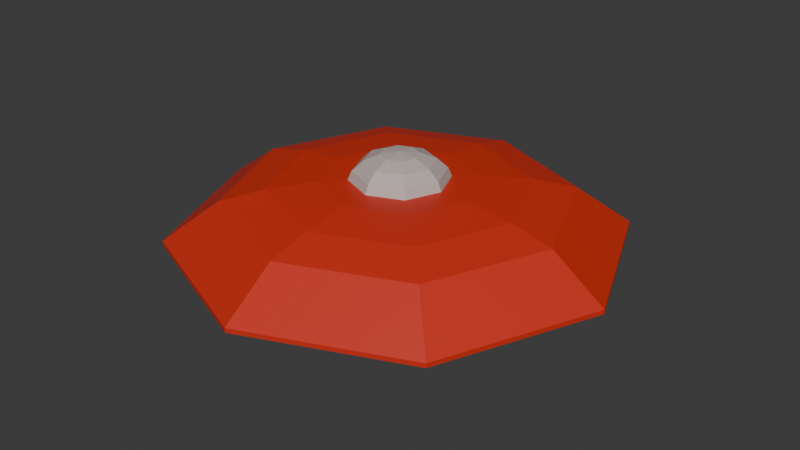 # Source: ShieldUnwrapped.blend  (saved by Blender 4.4.30; exported with 4.5.12 LTS)
import bpy
from mathutils import Matrix  # noqa: F401  (used for matrix-valued properties, if any)

bpy.ops.wm.read_factory_settings(use_empty=True)
scene = bpy.context.scene
scene.name = 'Scene'

# ---- collections
col_collection = bpy.data.collections.new('Collection'); scene.collection.children.link(col_collection)

# ---- images (referenced by path relative to the original .blend; pixels are not part of the script)
import os
ASSET_DIR = os.environ.get("B2B_ASSET_DIR", "")  # directory of the original .blend (textures are referenced by path, not embedded)
HERE = os.path.dirname(os.path.abspath(__file__))  # packed textures are extracted next to this script under _unpacked/

def load_image(name, relpath, width, height, colorspace="sRGB"):
    """Load a texture the original file referenced (path relative to the .blend, or extracted next to this script)."""
    p = next((c for c in (os.path.join(HERE, relpath), os.path.join(ASSET_DIR, relpath)) if relpath and os.path.exists(c)), "")
    if p:
        img = bpy.data.images.load(p, check_existing=True)
        img.name = name
    else:  # same state as the original file: an image datablock whose file is absent (Cycles renders it pink)
        img = bpy.data.images.new(name, width, height)
        img.source = "FILE"
        img.filepath = "//" + (relpath or name)
    img.colorspace_settings.name = colorspace
    return img
img_shild = load_image('shild', '_unpacked/shild.46b0ff55.png', 1024, 1024, 'sRGB')

# ---- materials (node trees are filled in below, after node groups)
mat_material_001 = bpy.data.materials.new('Material.001')

# ---- material node trees
mat_material_001.use_nodes = True; mat_material_001.node_tree.nodes.clear()
_N = mat_material_001.node_tree.nodes; _L = mat_material_001.node_tree.links
n0 = _N.new('ShaderNodeBsdfPrincipled'); n0.name = 'Principled BSDF'; n0.location = (10, 300)
n1 = _N.new('ShaderNodeOutputMaterial'); n1.name = 'Material Output'; n1.location = (300, 300)
n2 = _N.new('ShaderNodeTexImage'); n2.name = 'Image Texture'; n2.location = (-273, 282)
n2.image = img_shild
_L.new(n0.outputs[0], n1.inputs[0])
_L.new(n2.outputs[0], n0.inputs[0])
n1.is_active_output = True

# ---- world
world_world = bpy.data.worlds.new('World'); scene.world = world_world
world_world.use_nodes = True; world_world.node_tree.nodes.clear()
_N = world_world.node_tree.nodes; _L = world_world.node_tree.links
n0 = _N.new('ShaderNodeOutputWorld'); n0.name = 'World Output'; n0.location = (300, 300)
n1 = _N.new('ShaderNodeBackground'); n1.name = 'Background'; n1.location = (10, 300)
n1.inputs[0].default_value = (0.05088, 0.05088, 0.05088, 1.0)
_L.new(n1.outputs[0], n0.inputs[0])
n0.is_active_output = True
world_world.color = (0.05088, 0.05088, 0.05088)
world_world.sun_shadow_jitter_overblur = 0.0

# ---- meshes
me_cylinder = bpy.data.meshes.new('Cylinder')
me_cylinder.from_pydata([(0.0, 0.3462, -0.01), (0.0, 0.2137, 0.26), (0.3462, 0.3462, -0.01), (0.1511, 0.1511, 0.26), (0.3462, 0.0, -0.01), (0.2137, 0.0, 0.26), (0.3462, -0.3462, -0.01), (0.1511, -0.1511, 0.26), (0.0, -0.3462, -0.01), (0.0, -0.2137, 0.26), (-0.3462, -0.3462, -0.01), (-0.1511, -0.1511, 0.26), (-0.3462, 0.0, -0.01), (-0.2137, 0.0, 0.26), (-0.3462, 0.3462, -0.01), (-0.1511, 0.1511, 0.26), (0.7071, 0.7071, 0.01), (0.0, 1.0, 0.01), (1.0, 0.0, 0.01), (0.7071, -0.7071, 0.01), (0.0, -1.0, 0.01), (-0.7071, -0.7071, 0.01), (-1.0, 0.0, 0.01), (-0.7071, 0.7071, 0.01), (0.5344, 0.5344, 0.1846), (0.0, 0.7558, 0.1846), (0.7558, 0.0, 0.1846), (0.5344, -0.5344, 0.1846), (0.0, -0.7558, 0.1846), (-0.5344, -0.5344, 0.1846), (-0.7558, 0.0, 0.1846), (-0.5344, 0.5344, 0.1846), (0.3966, 0.3966, 0.2325), (0.0, 0.5609, 0.2325), (0.5609, 0.0, 0.2325), (0.3966, -0.3966, 0.2325), (0.0, -0.5609, 0.2325), (-0.3966, -0.3966, 0.2325), (-0.5609, 0.0, 0.2325), (-0.3966, 0.3966, 0.2325), (0.2428, 0.2428, 0.2565), (0.0, 0.3434, 0.2565), (0.3434, 0.0, 0.2565), (0.2428, -0.2428, 0.2565), (0.0, -0.3434, 0.2565), (-0.2428, -0.2428, 0.2565), (-0.3434, 0.0, 0.2565), (-0.2428, 0.2428, 0.2565), (0.059, 0.059, 0.3712), (0.109, 0.109, 0.3424), (0.1424, 0.1424, 0.2992), (0.1542, 0.1542, 0.26), (0.08344, 4.018e-10, 0.3712), (0.1542, 4.018e-10, 0.3424), (0.2015, 4.018e-10, 0.2992), (0.218, 4.018e-10, 0.26), (0.059, -0.059, 0.3712), (0.109, -0.109, 0.3424), (0.1424, -0.1424, 0.2992), (0.1542, -0.1542, 0.26), (4.822e-09, -0.08344, 0.3712), (4.822e-09, -0.1542, 0.3424), (4.822e-09, -0.2015, 0.2992), (4.822e-09, -0.218, 0.26), (-0.059, -0.059, 0.3712), (-0.109, -0.109, 0.3424), (-0.1424, -0.1424, 0.2992), (-0.1542, -0.1542, 0.26), (-0.08344, 4.018e-10, 0.3712), (-0.1542, 4.018e-10, 0.3424), (-0.2015, 4.018e-10, 0.2992), (-0.218, 4.018e-10, 0.26), (-0.059, 0.059, 0.3712), (-0.109, 0.109, 0.3424), (-0.1424, 0.1424, 0.2992), (-0.1542, 0.1542, 0.26), (4.822e-09, 4.018e-10, 0.3813), (4.822e-09, 0.08344, 0.3712), (4.822e-09, 0.1542, 0.3424), (4.822e-09, 0.2015, 0.2992), (4.822e-09, 0.218, 0.26), (0.0, 1.0, -0.01), (0.7071, 0.7071, -0.01), (1.0, 0.0, -0.01), (0.7071, -0.7071, -0.01), (0.0, -1.0, -0.01), (-0.7071, -0.7071, -0.01), (-1.0, 0.0, -0.01), (-0.7071, 0.7071, -0.01), (0.0, 0.4681, -0.01), (0.4681, 0.4681, -0.01), (0.4681, 0.0, -0.01), (0.4681, -0.4681, -0.01), (0.0, -0.4681, -0.01), (-0.4681, -0.4681, -0.01), (-0.4681, 0.0, -0.01), (-0.4681, 0.4681, -0.01), (0.3462, 0.1731, -0.01), (0.3462, -0.1731, -0.01), (-0.3462, -0.1731, -0.01), (-0.3462, 0.1731, -0.01), (0.239, 0.3462, -0.01), (0.1072, 0.3462, -0.01), (0.1072, -0.3462, -0.01), (0.239, -0.3462, -0.01), (-0.239, -0.3462, -0.01), (-0.1072, -0.3462, -0.01), (-0.1072, 0.3462, -0.01), (-0.239, 0.3462, -0.01), (0.0, 0.3027, -0.01), (0.0, 0.1795, -0.01), (0.0, -0.1795, -0.01), (0.0, -0.3027, -0.01), (0.239, 0.1795, -0.01), (0.239, 0.3027, -0.01), (0.239, -0.3027, -0.01), (0.239, -0.1795, -0.01), (0.1072, -0.3027, -0.01), (0.1072, -0.1795, -0.01), (0.1072, 0.1795, -0.01), (0.1072, 0.3027, -0.01), (-0.239, -0.1795, -0.01), (-0.239, -0.3027, -0.01), (-0.239, 0.3027, -0.01), (-0.239, 0.1795, -0.01), (-0.1072, 0.3027, -0.01), (-0.1072, 0.1795, -0.01), (-0.1072, -0.1795, -0.01), (-0.1072, -0.3027, -0.01), (-0.239, -0.3027, -0.1889), (-0.239, -0.1795, -0.1889), (-0.1072, -0.1795, -0.1889), (-0.1072, -0.3027, -0.1889), (-0.239, 0.1795, -0.1889), (-0.239, 0.3027, -0.1889), (-0.1072, 0.3027, -0.1889), (-0.1072, 0.1795, -0.1889), (0.239, 0.3027, -0.1889), (0.239, 0.1795, -0.1889), (0.1072, 0.1795, -0.1889), (0.1072, 0.3027, -0.1889), (0.239, -0.1795, -0.1889), (0.239, -0.3027, -0.1889), (0.1072, -0.3027, -0.1889), (0.1072, -0.1795, -0.1889), (-0.239, -0.3027, -0.3031), (-0.239, -0.1795, -0.3031), (-0.1072, -0.1795, -0.3031), (-0.1072, -0.3027, -0.3031), (-0.239, 0.1795, -0.3031), (-0.239, 0.3027, -0.3031), (-0.1072, 0.3027, -0.3031), (-0.1072, 0.1795, -0.3031), (0.239, 0.3027, -0.3031), (0.239, 0.1795, -0.3031), (0.1072, 0.1795, -0.3031), (0.1072, 0.3027, -0.3031), (0.239, -0.1795, -0.3031), (0.239, -0.3027, -0.3031), (0.1072, -0.3027, -0.3031), (0.1072, -0.1795, -0.3031)], [], [(81, 17, 16, 82), (82, 16, 18, 83), (83, 18, 19, 84), (84, 19, 20, 85), (85, 20, 21, 86), (86, 21, 22, 87), (3, 1, 15, 13, 11, 9, 7, 5), (87, 22, 23, 88), (88, 23, 17, 81), (25, 24, 16, 17), (24, 26, 18, 16), (26, 27, 19, 18), (27, 28, 20, 19), (28, 29, 21, 20), (29, 30, 22, 21), (30, 31, 23, 22), (31, 25, 17, 23), (33, 32, 24, 25), (32, 34, 26, 24), (34, 35, 27, 26), (35, 36, 28, 27), (36, 37, 29, 28), (37, 38, 30, 29), (38, 39, 31, 30), (39, 33, 25, 31), (41, 40, 32, 33), (40, 42, 34, 32), (42, 43, 35, 34), (43, 44, 36, 35), (44, 45, 37, 36), (45, 46, 38, 37), (46, 47, 39, 38), (47, 41, 33, 39), (1, 3, 40, 41), (3, 5, 42, 40), (5, 7, 43, 42), (7, 9, 44, 43), (9, 11, 45, 44), (11, 13, 46, 45), (13, 15, 47, 46), (15, 1, 41, 47), (80, 79, 50, 51), (78, 77, 48, 49), (79, 78, 49, 50), (77, 76, 48), (49, 48, 52, 53), (50, 49, 53, 54), (48, 76, 52), (51, 50, 54, 55), (54, 53, 57, 58), (52, 76, 56), (55, 54, 58, 59), (53, 52, 56, 57), (56, 76, 60), (59, 58, 62, 63), (57, 56, 60, 61), (58, 57, 61, 62), (63, 62, 66, 67), (61, 60, 64, 65), (62, 61, 65, 66), (60, 76, 64), (66, 65, 69, 70), (64, 76, 68), (67, 66, 70, 71), (65, 64, 68, 69), (70, 69, 73, 74), (68, 76, 72), (71, 70, 74, 75), (69, 68, 72, 73), (75, 74, 79, 80), (73, 72, 77, 78), (74, 73, 78, 79), (72, 76, 77), (90, 89, 81, 82), (91, 90, 82, 83), (92, 91, 83, 84), (93, 92, 84, 85), (94, 93, 85, 86), (95, 94, 86, 87), (96, 95, 87, 88), (89, 96, 88, 81), (126, 110, 111, 127), (4, 97, 2, 90, 91), (6, 98, 4, 91, 92), (121, 124, 126, 127), (101, 114, 120, 102), (12, 99, 10, 94, 95), (14, 100, 12, 95, 96), (10, 105, 106, 8, 93, 94), (0, 107, 108, 14, 96, 89), (8, 103, 104, 6, 92, 93), (2, 101, 102, 0, 89, 90), (105, 122, 128, 106), (113, 116, 118, 119), (14, 108, 123, 124, 121, 122, 105, 10, 99, 12, 100), (123, 108, 107, 125), (6, 104, 115, 116, 113, 114, 101, 2, 97, 4, 98), (115, 104, 103, 117), (118, 111, 110, 119), (103, 8, 112, 117), (128, 112, 8, 106), (120, 109, 0, 102), (125, 126, 136, 135), (115, 117, 143, 142), (123, 125, 135, 134), (116, 115, 142, 141), (110, 126, 125, 109), (112, 128, 127, 111), (111, 118, 117, 112), (109, 120, 119, 110), (107, 0, 109, 125), (157, 160, 155, 154), (149, 152, 147, 146), (137, 138, 154, 153), (141, 157, 154, 138), (117, 118, 144, 143), (126, 124, 133, 136), (122, 121, 130, 129), (118, 116, 141, 144), (114, 113, 138, 137), (121, 127, 131, 130), (113, 119, 139, 138), (127, 128, 132, 131), (119, 120, 140, 139), (128, 122, 129, 132), (120, 114, 137, 140), (124, 123, 134, 133), (146, 147, 148, 145), (150, 151, 152, 149), (154, 155, 156, 153), (158, 159, 160, 157), (131, 132, 148, 147), (139, 140, 156, 155), (132, 129, 145, 148), (140, 137, 153, 156), (133, 134, 150, 149), (141, 142, 158, 157), (134, 135, 151, 150), (142, 143, 159, 158), (135, 136, 152, 151), (143, 144, 160, 159), (133, 149, 146, 130), (129, 130, 146, 145), (152, 136, 131, 147), (136, 133, 130, 131), (160, 144, 139, 155), (144, 141, 138, 139)])
_uv = me_cylinder.uv_layers.new(name='UVMap')
_uv.uv.foreach_set('vector', [0.4776, 0.7012, 0.4731, 0.6993, 0.4611, 0.541, 0.4655, 0.5394, 0.4655, 0.5394, 0.4611, 0.541, 0.36, 0.4176, 0.3624, 0.4133, 0.3624, 0.4133, 0.36, 0.4176, 0.2035, 0.4134, 0.2019, 0.4088, 0.2019, 0.4088, 0.2035, 0.4134, 0.09222, 0.5266, 0.08774, 0.5246, 0.08774, 0.5246, 0.09222, 0.5266, 0.09237, 0.6882, 0.08774, 0.6899, 0.08774, 0.6899, 0.09237, 0.6882, 0.2038, 0.8054, 0.2016, 0.8098, 0.2745, 0.244, 0.2514, 0.2204, 0.2517, 0.1874, 0.2753, 0.1643, 0.3083, 0.1646, 0.3314, 0.1882, 0.3311, 0.2212, 0.3075, 0.2443, 0.2016, 0.8098, 0.2038, 0.8054, 0.3628, 0.8105, 0.3644, 0.8151, 0.3644, 0.8151, 0.3628, 0.8105, 0.4731, 0.6993, 0.4776, 0.7012, 0.148, 0.262, 0.2308, 0.3469, 0.2066, 0.4075, 0.08774, 0.288, 0.2308, 0.3469, 0.35, 0.3486, 0.3744, 0.4084, 0.2066, 0.4075, 0.35, 0.3486, 0.4337, 0.2645, 0.4951, 0.2903, 0.3744, 0.4084, 0.4337, 0.2645, 0.4348, 0.1466, 0.4951, 0.1206, 0.4951, 0.2903, 0.4348, 0.1466, 0.352, 0.06169, 0.3762, 0.001105, 0.4951, 0.1206, 0.352, 0.06169, 0.2328, 0.06005, 0.2085, 0.0001881, 0.3762, 0.001105, 0.2328, 0.06005, 0.1491, 0.1441, 0.08774, 0.1183, 0.2085, 0.0001881, 0.1491, 0.1441, 0.148, 0.262, 0.08774, 0.288, 0.08774, 0.1183, 0.1862, 0.2467, 0.2469, 0.3089, 0.2308, 0.3469, 0.148, 0.262, 0.2469, 0.3089, 0.3341, 0.31, 0.35, 0.3486, 0.2308, 0.3469, 0.3341, 0.31, 0.3958, 0.2486, 0.4337, 0.2645, 0.35, 0.3486, 0.3958, 0.2486, 0.3966, 0.1619, 0.4348, 0.1466, 0.4337, 0.2645, 0.3966, 0.1619, 0.336, 0.09972, 0.352, 0.06169, 0.4348, 0.1466, 0.336, 0.09972, 0.2488, 0.09862, 0.2328, 0.06005, 0.352, 0.06169, 0.2488, 0.09862, 0.187, 0.16, 0.1491, 0.1441, 0.2328, 0.06005, 0.187, 0.16, 0.1862, 0.2467, 0.148, 0.262, 0.1491, 0.1441, 0.2272, 0.2302, 0.2642, 0.2681, 0.2469, 0.3089, 0.1862, 0.2467, 0.2642, 0.2681, 0.3174, 0.2687, 0.3341, 0.31, 0.2469, 0.3089, 0.3174, 0.2687, 0.3552, 0.2314, 0.3958, 0.2486, 0.3341, 0.31, 0.3552, 0.2314, 0.3556, 0.1784, 0.3966, 0.1619, 0.3958, 0.2486, 0.3556, 0.1784, 0.3186, 0.1405, 0.336, 0.09972, 0.3966, 0.1619, 0.3186, 0.1405, 0.2654, 0.1399, 0.2488, 0.09862, 0.336, 0.09972, 0.2654, 0.1399, 0.2276, 0.1772, 0.187, 0.16, 0.2488, 0.09862, 0.2276, 0.1772, 0.2272, 0.2302, 0.1862, 0.2467, 0.187, 0.16, 0.2514, 0.2204, 0.2745, 0.244, 0.2642, 0.2681, 0.2272, 0.2302, 0.2745, 0.244, 0.3075, 0.2443, 0.3174, 0.2687, 0.2642, 0.2681, 0.3075, 0.2443, 0.3311, 0.2212, 0.3552, 0.2314, 0.3174, 0.2687, 0.3311, 0.2212, 0.3314, 0.1882, 0.3556, 0.1784, 0.3552, 0.2314, 0.3314, 0.1882, 0.3083, 0.1646, 0.3186, 0.1405, 0.3556, 0.1784, 0.3083, 0.1646, 0.2753, 0.1643, 0.2654, 0.1399, 0.3186, 0.1405, 0.2753, 0.1643, 0.2517, 0.1874, 0.2276, 0.1772, 0.2654, 0.1399, 0.2517, 0.1874, 0.2514, 0.2204, 0.2272, 0.2302, 0.2276, 0.1772, 0.6283, 0.1179, 0.6237, 0.1076, 0.6467, 0.08349, 0.6563, 0.08719, 0.6183, 0.09521, 0.6124, 0.08187, 0.6205, 0.0733, 0.6338, 0.07845, 0.6237, 0.1076, 0.6183, 0.09521, 0.6338, 0.07845, 0.6467, 0.08349, 0.5882, 0.1412, 0.5721, 0.1345, 0.5882, 0.1279, 0.6338, 0.07845, 0.6205, 0.0733, 0.6203, 0.06148, 0.6337, 0.05564, 0.6467, 0.08349, 0.6338, 0.07845, 0.6337, 0.05564, 0.6462, 0.05024, 0.5882, 0.1279, 0.5721, 0.1345, 0.5788, 0.1184, 0.6563, 0.08719, 0.6467, 0.08349, 0.6462, 0.05024, 0.656, 0.04635, 0.6462, 0.05024, 0.6337, 0.05564, 0.6171, 0.04011, 0.6221, 0.02736, 0.5788, 0.1184, 0.5721, 0.1345, 0.5654, 0.1184, 0.656, 0.04635, 0.6462, 0.05024, 0.6221, 0.02736, 0.6264, 0.01762, 0.6337, 0.05564, 0.6203, 0.06148, 0.6117, 0.05328, 0.6171, 0.04011, 0.5654, 0.1184, 0.5721, 0.1345, 0.556, 0.1279, 0.6264, 0.01762, 0.6221, 0.02736, 0.5889, 0.02756, 0.585, 0.01759, 0.6171, 0.04011, 0.6117, 0.05328, 0.5999, 0.05358, 0.5943, 0.04007, 0.6221, 0.02736, 0.6171, 0.04011, 0.5943, 0.04007, 0.5889, 0.02756, 0.585, 0.01759, 0.5889, 0.02756, 0.5658, 0.05164, 0.556, 0.04735, 0.5943, 0.04007, 0.5999, 0.05358, 0.5918, 0.06215, 0.5786, 0.05672, 0.5889, 0.02756, 0.5943, 0.04007, 0.5786, 0.05672, 0.5658, 0.05164, 0.556, 0.1279, 0.5721, 0.1345, 0.556, 0.1412, 0.5658, 0.05164, 0.5786, 0.05672, 0.5786, 0.07959, 0.566, 0.08505, 0.556, 0.1412, 0.5721, 0.1345, 0.5654, 0.1506, 0.556, 0.04735, 0.5658, 0.05164, 0.566, 0.08505, 0.556, 0.08896, 0.5786, 0.05672, 0.5918, 0.06215, 0.5921, 0.07394, 0.5786, 0.07959, 0.566, 0.08505, 0.5786, 0.07959, 0.5954, 0.09523, 0.5904, 0.1081, 0.5654, 0.1506, 0.5721, 0.1345, 0.5788, 0.1506, 0.556, 0.08896, 0.566, 0.08505, 0.5904, 0.1081, 0.5861, 0.1181, 0.5786, 0.07959, 0.5921, 0.07394, 0.6007, 0.08194, 0.5954, 0.09523, 0.5861, 0.1181, 0.5904, 0.1081, 0.6237, 0.1076, 0.6283, 0.1179, 0.5954, 0.09523, 0.6007, 0.08194, 0.6124, 0.08187, 0.6183, 0.09521, 0.5904, 0.1081, 0.5954, 0.09523, 0.6183, 0.09521, 0.6237, 0.1076, 0.5788, 0.1506, 0.5721, 0.1345, 0.5882, 0.1412, 0.678, 0.505, 0.6407, 0.5949, 0.5386, 0.5526, 0.6511, 0.44, 0.7679, 0.5422, 0.678, 0.505, 0.6511, 0.44, 0.8103, 0.44, 0.8579, 0.5795, 0.7679, 0.5422, 0.8103, 0.44, 0.9228, 0.5526, 0.8206, 0.6694, 0.8579, 0.5795, 0.9228, 0.5526, 0.9228, 0.7117, 0.7834, 0.7593, 0.8206, 0.6694, 0.9228, 0.7117, 0.8103, 0.8243, 0.6934, 0.7221, 0.7834, 0.7593, 0.8103, 0.8243, 0.6511, 0.8243, 0.6035, 0.6848, 0.6934, 0.7221, 0.6511, 0.8243, 0.5386, 0.7117, 0.6407, 0.5949, 0.6035, 0.6848, 0.5386, 0.7117, 0.5386, 0.5526, 0.8478, 0.1769, 0.8764, 0.1769, 0.8764, 0.2728, 0.8478, 0.2728, 0.7582, 0.5657, 0.725, 0.5519, 0.6917, 0.5381, 0.678, 0.505, 0.7679, 0.5422, 0.8247, 0.5932, 0.7915, 0.5794, 0.7582, 0.5657, 0.7679, 0.5422, 0.8579, 0.5795, 0.8126, 0.2728, 0.8126, 0.1769, 0.8478, 0.1769, 0.8478, 0.2728, 0.9403, 0.1324, 0.9403, 0.144, 0.9051, 0.144, 0.9051, 0.1324, 0.7031, 0.6987, 0.7364, 0.7125, 0.7696, 0.7262, 0.7834, 0.7593, 0.6934, 0.7221, 0.6366, 0.6711, 0.6699, 0.6849, 0.7031, 0.6987, 0.6934, 0.7221, 0.6035, 0.6848, 0.7696, 0.7262, 0.7782, 0.7056, 0.7887, 0.6803, 0.7972, 0.6597, 0.8206, 0.6694, 0.7834, 0.7593, 0.6642, 0.6046, 0.6556, 0.6252, 0.6451, 0.6505, 0.6366, 0.6711, 0.6035, 0.6848, 0.6407, 0.5949, 0.7972, 0.6597, 0.8057, 0.6391, 0.8162, 0.6138, 0.8247, 0.5932, 0.8579, 0.5795, 0.8206, 0.6694, 0.6917, 0.5381, 0.6832, 0.5587, 0.6727, 0.584, 0.6642, 0.6046, 0.6407, 0.5949, 0.678, 0.505, 0.8126, 0.3173, 0.8126, 0.3057, 0.8478, 0.3057, 0.8478, 0.3173, 0.9403, 0.1769, 0.9403, 0.2728, 0.9051, 0.2728, 0.9051, 0.1769, 0.784, 0.1324, 0.8126, 0.1324, 0.8126, 0.144, 0.8126, 0.1769, 0.8126, 0.2728, 0.8126, 0.3057, 0.8126, 0.3173, 0.784, 0.3173, 0.784, 0.2711, 0.784, 0.2249, 0.784, 0.1787, 0.8126, 0.144, 0.8126, 0.1324, 0.8478, 0.1324, 0.8478, 0.144, 0.9689, 0.3173, 0.9403, 0.3173, 0.9403, 0.3057, 0.9403, 0.2728, 0.9403, 0.1769, 0.9403, 0.144, 0.9403, 0.1324, 0.9689, 0.1324, 0.9689, 0.1787, 0.9689, 0.2249, 0.9689, 0.2711, 0.9403, 0.3057, 0.9403, 0.3173, 0.9051, 0.3173, 0.9051, 0.3057, 0.9051, 0.2728, 0.8764, 0.2728, 0.8764, 0.1769, 0.9051, 0.1769, 0.9051, 0.3173, 0.8764, 0.3173, 0.8764, 0.3057, 0.9051, 0.3057, 0.8478, 0.3057, 0.8764, 0.3057, 0.8764, 0.3173, 0.8478, 0.3173, 0.9051, 0.144, 0.8764, 0.144, 0.8764, 0.1324, 0.9051, 0.1324, 0.6369, 0.3077, 0.6177, 0.298, 0.6428, 0.2929, 0.6387, 0.319, 0.693, 0.1805, 0.7297, 0.1866, 0.7074, 0.187, 0.6948, 0.1695, 0.6743, 0.3015, 0.6369, 0.3077, 0.6387, 0.319, 0.6514, 0.3011, 0.6747, 0.1901, 0.693, 0.1805, 0.6948, 0.1695, 0.6992, 0.1952, 0.8764, 0.1769, 0.8478, 0.1769, 0.8478, 0.144, 0.8764, 0.144, 0.8764, 0.3057, 0.8478, 0.3057, 0.8478, 0.2728, 0.8764, 0.2728, 0.8764, 0.2728, 0.9051, 0.2728, 0.9051, 0.3057, 0.8764, 0.3057, 0.8764, 0.144, 0.9051, 0.144, 0.9051, 0.1769, 0.8764, 0.1769, 0.8478, 0.1324, 0.8764, 0.1324, 0.8764, 0.144, 0.8478, 0.144, 0.6934, 0.2002, 0.7085, 0.2021, 0.7269, 0.2843, 0.7144, 0.2862, 0.6526, 0.2856, 0.6372, 0.2878, 0.6605, 0.202, 0.6743, 0.1999, 0.7297, 0.316, 0.725, 0.2912, 0.7144, 0.2862, 0.7238, 0.2996, 0.6992, 0.1952, 0.6934, 0.2002, 0.7144, 0.2862, 0.725, 0.2912, 0.7297, 0.1866, 0.7097, 0.1934, 0.7036, 0.199, 0.7074, 0.187, 0.6177, 0.298, 0.6534, 0.2945, 0.6473, 0.2887, 0.6428, 0.2929, 0.6682, 0.1838, 0.6669, 0.1886, 0.6661, 0.1947, 0.6731, 0.1695, 0.7097, 0.1934, 0.6747, 0.1901, 0.6992, 0.1952, 0.7036, 0.199, 0.728, 0.3021, 0.7271, 0.2973, 0.725, 0.2912, 0.7297, 0.316, 0.6669, 0.1886, 0.6679, 0.1902, 0.6669, 0.1986, 0.6661, 0.1947, 0.7271, 0.2973, 0.7254, 0.2958, 0.7226, 0.2877, 0.725, 0.2912, 0.6679, 0.1902, 0.6683, 0.1871, 0.6672, 0.1869, 0.6669, 0.1986, 0.7254, 0.2958, 0.7264, 0.2988, 0.7275, 0.299, 0.7226, 0.2877, 0.6683, 0.1871, 0.6682, 0.1838, 0.6731, 0.1695, 0.6672, 0.1869, 0.7264, 0.2988, 0.728, 0.3021, 0.7297, 0.316, 0.7275, 0.299, 0.6534, 0.2945, 0.6743, 0.3015, 0.6514, 0.3011, 0.6473, 0.2887, 0.6743, 0.1999, 0.6605, 0.202, 0.6662, 0.1917, 0.6712, 0.1862, 0.6489, 0.2962, 0.6415, 0.3018, 0.6372, 0.2878, 0.6526, 0.2856, 0.7144, 0.2862, 0.7269, 0.2843, 0.7262, 0.2943, 0.7238, 0.2996, 0.6975, 0.1863, 0.7048, 0.1918, 0.7085, 0.2021, 0.6934, 0.2002, 0.6669, 0.1986, 0.6672, 0.1869, 0.6662, 0.1917, 0.6605, 0.202, 0.7226, 0.2877, 0.7275, 0.299, 0.7262, 0.2943, 0.7269, 0.2843, 0.6672, 0.1869, 0.6731, 0.1695, 0.6712, 0.1862, 0.6662, 0.1917, 0.7275, 0.299, 0.7297, 0.316, 0.7238, 0.2996, 0.7262, 0.2943, 0.6473, 0.2887, 0.6514, 0.3011, 0.6489, 0.2962, 0.6526, 0.2856, 0.6992, 0.1952, 0.6948, 0.1695, 0.6975, 0.1863, 0.6934, 0.2002, 0.6514, 0.3011, 0.6387, 0.319, 0.6415, 0.3018, 0.6489, 0.2962, 0.6948, 0.1695, 0.7074, 0.187, 0.7048, 0.1918, 0.6975, 0.1863, 0.6387, 0.319, 0.6428, 0.2929, 0.6372, 0.2878, 0.6415, 0.3018, 0.7074, 0.187, 0.7036, 0.199, 0.7085, 0.2021, 0.7048, 0.1918, 0.6473, 0.2887, 0.6526, 0.2856, 0.6743, 0.1999, 0.6661, 0.1947, 0.6731, 0.1695, 0.6661, 0.1947, 0.6743, 0.1999, 0.6712, 0.1862, 0.6372, 0.2878, 0.6428, 0.2929, 0.6669, 0.1986, 0.6605, 0.202, 0.6428, 0.2929, 0.6473, 0.2887, 0.6661, 0.1947, 0.6669, 0.1986, 0.7085, 0.2021, 0.7036, 0.199, 0.7226, 0.2877, 0.7269, 0.2843, 0.7036, 0.199, 0.6992, 0.1952, 0.725, 0.2912, 0.7226, 0.2877])
me_cylinder.materials.append(mat_material_001)
me_cylinder.update()

# ---- objects
ob_cylinder = bpy.data.objects.new('Cylinder', me_cylinder)

# ---- transforms, parenting, visibility, modifiers, constraints
ob_cylinder.location = (0.0, 0.0, 0.0)

# ---- collection membership
col_collection.objects.link(ob_cylinder)

# ---- scene / render settings (as saved in the file)
scene.frame_start = 1; scene.frame_end = 250; scene.frame_set(1)
scene.render.engine = 'BLENDER_EEVEE_NEXT'
bpy.context.view_layer.update()

# ---- added for rendering (the .blend has no active camera and no usable light): camera, sun
cam_auto = bpy.data.cameras.new('AutoCamera')
cam_auto.lens = 50.0
cam_auto.sensor_width = 36.0
cam_auto.clip_end = 1000.0
ob_auto_camera = bpy.data.objects.new('AutoCamera', cam_auto)
scene.collection.objects.link(ob_auto_camera)
ob_auto_camera.location = (2.69245, -3.23094, 2.19305)
ob_auto_camera.rotation_euler = (1.09748, -7.21219e-08, 0.694738)
scene.camera = ob_auto_camera
light_auto_sun = bpy.data.lights.new('AutoSun', 'SUN')
light_auto_sun.energy = 3.0
light_auto_sun.angle = 0.0523599
ob_auto_sun = bpy.data.objects.new('AutoSun', light_auto_sun)
scene.collection.objects.link(ob_auto_sun)
ob_auto_sun.rotation_euler = (0.872665, 0.174533, 0.523599)
bpy.context.view_layer.update()
